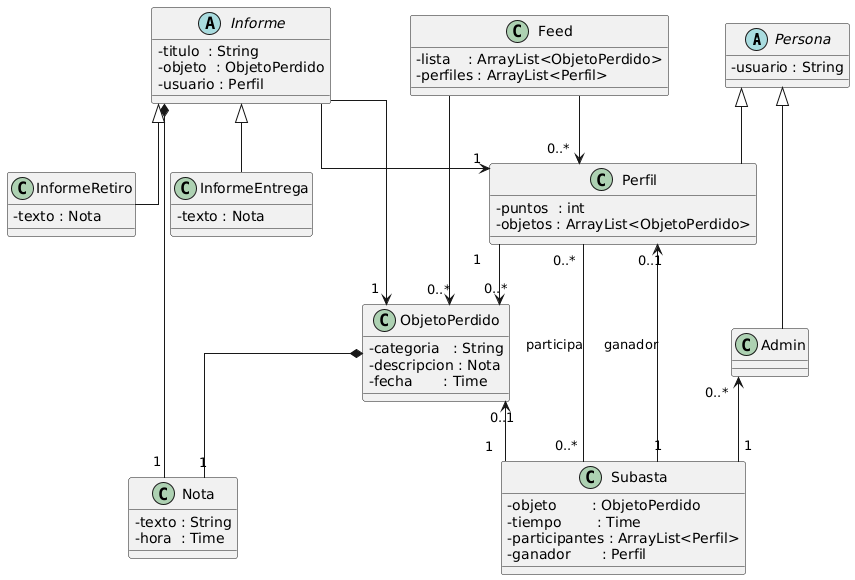

The diagram above was rendered by PlantUML. Its source (embedded in the PNG):
@startuml
skinparam classAttributeIconSize 0
skinparam linetype ortho

' ===== Clases =====
abstract class Persona {
  - usuario : String
}

class Perfil extends Persona {
  - puntos  : int
  - objetos : ArrayList<ObjetoPerdido>
}

class Admin extends Persona

class ObjetoPerdido {
  - categoria   : String
  - descripcion : Nota
  - fecha       : Time
}

class Nota {
  - texto : String
  - hora  : Time
}

abstract class Informe {
  - titulo  : String
  - objeto  : ObjetoPerdido
  - usuario : Perfil
}

class InformeRetiro extends Informe {
  - texto : Nota
}

class InformeEntrega extends Informe {
  - texto : Nota
}

class Subasta {
  - objeto        : ObjetoPerdido
  - tiempo        : Time
  - participantes : ArrayList<Perfil>
  - ganador       : Perfil
}

class Feed {
  - lista    : ArrayList<ObjetoPerdido>
  - perfiles : ArrayList<Perfil>
}

' ===== Relaciones =====

' Perfil reporta 0..* objetos; cada objeto lo reporta 1 perfil
Perfil "1" --> "0..*" ObjetoPerdido 
' Objeto tiene 1 Nota (composición)
ObjetoPerdido *-- "1" Nota 

' Feed muestra colecciones
Feed --> "0..*" ObjetoPerdido 
Feed --> "0..*" Perfil        

' Informe se asocia a objeto y autor
Informe --> "1" ObjetoPerdido 
Informe --> "1" Perfil        
' Cada informe tiene 1 Nota (composición)
Informe *-- "1" Nota  

' Subasta
Admin "0..*" <-- "1" Subasta 
ObjetoPerdido "0..1" <-- "1" Subasta 
Perfil "0..*" -- "0..*" Subasta : participa
Perfil "0..1" <-- "1" Subasta : ganador
@enduml